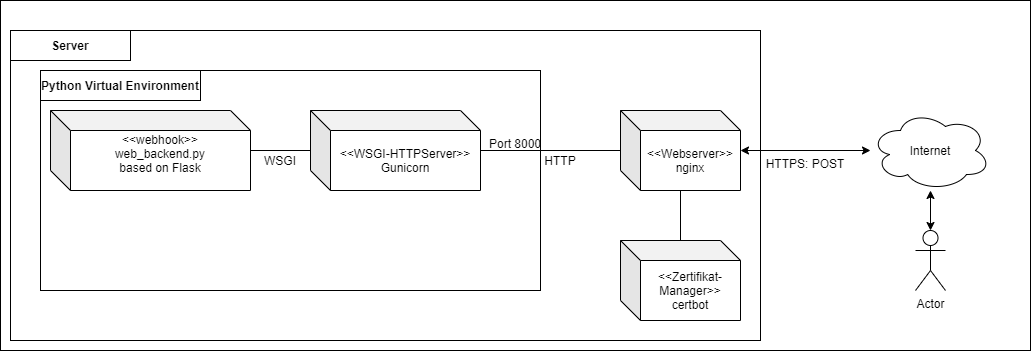

The diagram above was exported from draw.io. Its source (the exported page's mxGraphModel, read from the mxfile embedded in the PNG):
<mxGraphModel dx="1360" dy="906" grid="1" gridSize="10" guides="1" tooltips="1" connect="1" arrows="1" fold="1" page="1" pageScale="1" pageWidth="1100" pageHeight="850" math="0" shadow="0">
  <root>
    <mxCell id="0" />
    <mxCell id="1" parent="0" />
    <mxCell id="eaJdfG1w8mPD1a4E0vAf-56" value="" style="rounded=0;whiteSpace=wrap;html=1;" parent="1" vertex="1">
      <mxGeometry y="340" width="1030" height="350" as="geometry" />
    </mxCell>
    <mxCell id="eaJdfG1w8mPD1a4E0vAf-41" value="" style="rounded=0;whiteSpace=wrap;html=1;" parent="1" vertex="1">
      <mxGeometry x="10" y="370" width="750" height="310" as="geometry" />
    </mxCell>
    <mxCell id="eaJdfG1w8mPD1a4E0vAf-60" value="" style="rounded=0;whiteSpace=wrap;html=1;" parent="1" vertex="1">
      <mxGeometry x="40" y="410" width="500" height="220" as="geometry" />
    </mxCell>
    <mxCell id="eaJdfG1w8mPD1a4E0vAf-1" value="&lt;div&gt;&amp;lt;&amp;lt;webhook&amp;gt;&amp;gt;&lt;/div&gt;&lt;div&gt;web_backend.py&lt;/div&gt;&lt;div&gt;based on Flask&lt;br&gt;&lt;/div&gt;&lt;div&gt;&lt;br&gt;&lt;/div&gt;" style="shape=cube;whiteSpace=wrap;html=1;boundedLbl=1;backgroundOutline=1;darkOpacity=0.05;darkOpacity2=0.1;" parent="1" vertex="1">
      <mxGeometry x="50" y="450" width="200" height="80" as="geometry" />
    </mxCell>
    <mxCell id="eaJdfG1w8mPD1a4E0vAf-2" value="&lt;div&gt;&amp;lt;&amp;lt;WSGI-HTTPServer&amp;gt;&amp;gt;&lt;/div&gt;&lt;div&gt;Gunicorn&lt;br&gt;&lt;/div&gt;" style="shape=cube;whiteSpace=wrap;html=1;boundedLbl=1;backgroundOutline=1;darkOpacity=0.05;darkOpacity2=0.1;" parent="1" vertex="1">
      <mxGeometry x="310" y="450" width="170" height="80" as="geometry" />
    </mxCell>
    <mxCell id="eaJdfG1w8mPD1a4E0vAf-4" value="&lt;div&gt;&amp;lt;&amp;lt;Webserver&amp;gt;&amp;gt;&lt;/div&gt;&lt;div&gt;nginx&lt;br&gt;&lt;/div&gt;" style="shape=cube;whiteSpace=wrap;html=1;boundedLbl=1;backgroundOutline=1;darkOpacity=0.05;darkOpacity2=0.1;" parent="1" vertex="1">
      <mxGeometry x="620" y="450" width="120" height="80" as="geometry" />
    </mxCell>
    <mxCell id="eaJdfG1w8mPD1a4E0vAf-5" value="" style="endArrow=none;html=1;" parent="1" source="eaJdfG1w8mPD1a4E0vAf-1" target="eaJdfG1w8mPD1a4E0vAf-2" edge="1">
      <mxGeometry width="50" height="50" relative="1" as="geometry">
        <mxPoint x="269" y="503" as="sourcePoint" />
        <mxPoint x="370" y="450" as="targetPoint" />
      </mxGeometry>
    </mxCell>
    <mxCell id="eaJdfG1w8mPD1a4E0vAf-6" value="" style="endArrow=none;html=1;" parent="1" source="eaJdfG1w8mPD1a4E0vAf-2" target="eaJdfG1w8mPD1a4E0vAf-4" edge="1">
      <mxGeometry width="50" height="50" relative="1" as="geometry">
        <mxPoint x="400" y="540" as="sourcePoint" />
        <mxPoint x="450" y="490" as="targetPoint" />
      </mxGeometry>
    </mxCell>
    <mxCell id="v75NCgjnTeLQwvQ2yjom-9" style="edgeStyle=orthogonalEdgeStyle;rounded=0;orthogonalLoop=1;jettySize=auto;html=1;startArrow=classic;startFill=1;" edge="1" parent="1" source="eaJdfG1w8mPD1a4E0vAf-7" target="eaJdfG1w8mPD1a4E0vAf-4">
      <mxGeometry relative="1" as="geometry" />
    </mxCell>
    <mxCell id="eaJdfG1w8mPD1a4E0vAf-7" value="Internet" style="ellipse;shape=cloud;whiteSpace=wrap;html=1;" parent="1" vertex="1">
      <mxGeometry x="870" y="450" width="120" height="80" as="geometry" />
    </mxCell>
    <mxCell id="eaJdfG1w8mPD1a4E0vAf-10" value="WSGI" style="text;html=1;strokeColor=none;fillColor=none;align=center;verticalAlign=middle;whiteSpace=wrap;rounded=0;" parent="1" vertex="1">
      <mxGeometry x="260" y="490" width="40" height="20" as="geometry" />
    </mxCell>
    <mxCell id="eaJdfG1w8mPD1a4E0vAf-33" value="&lt;div&gt;HTTP&lt;/div&gt;" style="text;html=1;strokeColor=none;fillColor=none;align=center;verticalAlign=middle;whiteSpace=wrap;rounded=0;" parent="1" vertex="1">
      <mxGeometry x="540" y="490" width="40" height="20" as="geometry" />
    </mxCell>
    <mxCell id="eaJdfG1w8mPD1a4E0vAf-44" value="&lt;b&gt;Server&lt;/b&gt;" style="rounded=0;whiteSpace=wrap;html=1;" parent="1" vertex="1">
      <mxGeometry x="10" y="370" width="120" height="30" as="geometry" />
    </mxCell>
    <mxCell id="eaJdfG1w8mPD1a4E0vAf-46" value="" style="endArrow=none;html=1;" parent="1" source="eaJdfG1w8mPD1a4E0vAf-2" target="eaJdfG1w8mPD1a4E0vAf-34" edge="1">
      <mxGeometry width="50" height="50" relative="1" as="geometry">
        <mxPoint x="450" y="490" as="sourcePoint" />
        <mxPoint x="680" y="490" as="targetPoint" />
      </mxGeometry>
    </mxCell>
    <mxCell id="eaJdfG1w8mPD1a4E0vAf-51" value="&lt;div&gt;HTTPS: POST&lt;/div&gt;&lt;div&gt;&lt;br&gt;&lt;/div&gt;" style="text;html=1;strokeColor=none;fillColor=none;align=center;verticalAlign=middle;whiteSpace=wrap;rounded=0;" parent="1" vertex="1">
      <mxGeometry x="760" y="500" width="90" height="20" as="geometry" />
    </mxCell>
    <mxCell id="eaJdfG1w8mPD1a4E0vAf-53" value="&lt;div&gt;&amp;lt;&amp;lt;Zertifikat-Manager&amp;gt;&amp;gt;&lt;/div&gt;&lt;div&gt;certbot&lt;br&gt;&lt;/div&gt;" style="shape=cube;whiteSpace=wrap;html=1;boundedLbl=1;backgroundOutline=1;darkOpacity=0.05;darkOpacity2=0.1;" parent="1" vertex="1">
      <mxGeometry x="620" y="580" width="120" height="80" as="geometry" />
    </mxCell>
    <mxCell id="eaJdfG1w8mPD1a4E0vAf-55" value="" style="endArrow=none;html=1;" parent="1" source="eaJdfG1w8mPD1a4E0vAf-53" target="eaJdfG1w8mPD1a4E0vAf-4" edge="1">
      <mxGeometry width="50" height="50" relative="1" as="geometry">
        <mxPoint x="690" y="460" as="sourcePoint" />
        <mxPoint x="740" y="410" as="targetPoint" />
      </mxGeometry>
    </mxCell>
    <mxCell id="eaJdfG1w8mPD1a4E0vAf-34" value="&lt;div&gt;Port 8000&lt;/div&gt;&lt;div&gt;&lt;br&gt;&lt;/div&gt;" style="text;html=1;strokeColor=none;fillColor=none;align=center;verticalAlign=middle;whiteSpace=wrap;rounded=0;" parent="1" vertex="1">
      <mxGeometry x="480" y="480" width="70" height="20" as="geometry" />
    </mxCell>
    <mxCell id="eaJdfG1w8mPD1a4E0vAf-59" value="" style="endArrow=none;html=1;" parent="1" source="eaJdfG1w8mPD1a4E0vAf-2" target="eaJdfG1w8mPD1a4E0vAf-34" edge="1">
      <mxGeometry width="50" height="50" relative="1" as="geometry">
        <mxPoint x="450" y="490" as="sourcePoint" />
        <mxPoint x="610" y="490" as="targetPoint" />
      </mxGeometry>
    </mxCell>
    <mxCell id="eaJdfG1w8mPD1a4E0vAf-61" value="&lt;b&gt;Python Virtual Environment&lt;/b&gt;" style="rounded=0;whiteSpace=wrap;html=1;" parent="1" vertex="1">
      <mxGeometry x="40" y="410" width="160" height="30" as="geometry" />
    </mxCell>
    <mxCell id="v75NCgjnTeLQwvQ2yjom-4" value="" style="edgeStyle=orthogonalEdgeStyle;rounded=0;orthogonalLoop=1;jettySize=auto;html=1;startArrow=classic;startFill=1;" edge="1" parent="1" source="v75NCgjnTeLQwvQ2yjom-3" target="eaJdfG1w8mPD1a4E0vAf-7">
      <mxGeometry relative="1" as="geometry" />
    </mxCell>
    <mxCell id="v75NCgjnTeLQwvQ2yjom-3" value="Actor" style="shape=umlActor;verticalLabelPosition=bottom;labelBackgroundColor=#ffffff;verticalAlign=top;html=1;outlineConnect=0;" vertex="1" parent="1">
      <mxGeometry x="915" y="570" width="30" height="60" as="geometry" />
    </mxCell>
  </root>
</mxGraphModel>